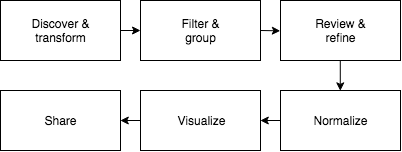

The diagram above was exported from draw.io. Its source (the exported page's mxGraphModel, read from the mxfile embedded in the PNG):
<mxGraphModel dx="534" dy="310" grid="1" gridSize="10" guides="1" tooltips="1" connect="1" arrows="1" fold="1" page="1" pageScale="1" pageWidth="826" pageHeight="1169" background="#ffffff" math="0" shadow="0">
  <root>
    <mxCell id="0" />
    <mxCell id="1" parent="0" />
    <mxCell id="61bce013bef7eca0-1" value="Discover &amp;amp;&lt;div&gt;transform&lt;/div&gt;" style="whiteSpace=wrap;html=1;labelBackgroundColor=none;align=center;" vertex="1" parent="1">
      <mxGeometry x="60" y="130" width="120" height="60" as="geometry" />
    </mxCell>
    <mxCell id="61bce013bef7eca0-2" value="Filter &amp;amp;&lt;div&gt;group&lt;/div&gt;" style="whiteSpace=wrap;html=1;labelBackgroundColor=none;align=center;" vertex="1" parent="1">
      <mxGeometry x="200" y="130" width="120" height="60" as="geometry" />
    </mxCell>
    <mxCell id="61bce013bef7eca0-3" value="Review &amp;amp;&lt;div&gt;refine&lt;/div&gt;" style="whiteSpace=wrap;html=1;labelBackgroundColor=none;align=center;" vertex="1" parent="1">
      <mxGeometry x="340" y="130" width="120" height="60" as="geometry" />
    </mxCell>
    <mxCell id="61bce013bef7eca0-4" value="Normalize" style="whiteSpace=wrap;html=1;labelBackgroundColor=none;align=center;" vertex="1" parent="1">
      <mxGeometry x="340" y="220" width="120" height="60" as="geometry" />
    </mxCell>
    <mxCell id="61bce013bef7eca0-5" value="Visualize" style="whiteSpace=wrap;html=1;labelBackgroundColor=none;align=center;" vertex="1" parent="1">
      <mxGeometry x="200" y="220" width="120" height="60" as="geometry" />
    </mxCell>
    <mxCell id="61bce013bef7eca0-6" value="Share" style="whiteSpace=wrap;html=1;labelBackgroundColor=none;align=center;" vertex="1" parent="1">
      <mxGeometry x="60" y="220" width="120" height="60" as="geometry" />
    </mxCell>
    <mxCell id="61bce013bef7eca0-7" value="" style="endArrow=classic;html=1;" edge="1" parent="1" source="61bce013bef7eca0-1">
      <mxGeometry width="50" height="50" relative="1" as="geometry">
        <mxPoint x="180" y="210" as="sourcePoint" />
        <mxPoint x="200" y="160" as="targetPoint" />
      </mxGeometry>
    </mxCell>
    <mxCell id="61bce013bef7eca0-8" value="" style="endArrow=classic;html=1;entryX=0;entryY=0.5;" edge="1" parent="1" target="61bce013bef7eca0-3">
      <mxGeometry width="50" height="50" relative="1" as="geometry">
        <mxPoint x="320" y="160" as="sourcePoint" />
        <mxPoint x="210" y="170" as="targetPoint" />
      </mxGeometry>
    </mxCell>
    <mxCell id="61bce013bef7eca0-9" value="" style="endArrow=classic;html=1;entryX=0.5;entryY=0;exitX=0.5;exitY=1;" edge="1" parent="1" source="61bce013bef7eca0-3" target="61bce013bef7eca0-4">
      <mxGeometry width="50" height="50" relative="1" as="geometry">
        <mxPoint x="200" y="180" as="sourcePoint" />
        <mxPoint x="220" y="180" as="targetPoint" />
      </mxGeometry>
    </mxCell>
    <mxCell id="61bce013bef7eca0-10" value="" style="endArrow=classic;html=1;entryX=1;entryY=0.5;exitX=0;exitY=0.5;" edge="1" parent="1" source="61bce013bef7eca0-4" target="61bce013bef7eca0-5">
      <mxGeometry width="50" height="50" relative="1" as="geometry">
        <mxPoint x="210" y="190" as="sourcePoint" />
        <mxPoint x="230" y="190" as="targetPoint" />
      </mxGeometry>
    </mxCell>
    <mxCell id="61bce013bef7eca0-11" value="" style="endArrow=classic;html=1;entryX=1;entryY=0.5;exitX=0;exitY=0.5;" edge="1" parent="1" source="61bce013bef7eca0-5" target="61bce013bef7eca0-6">
      <mxGeometry width="50" height="50" relative="1" as="geometry">
        <mxPoint x="220" y="200" as="sourcePoint" />
        <mxPoint x="240" y="200" as="targetPoint" />
      </mxGeometry>
    </mxCell>
  </root>
</mxGraphModel>